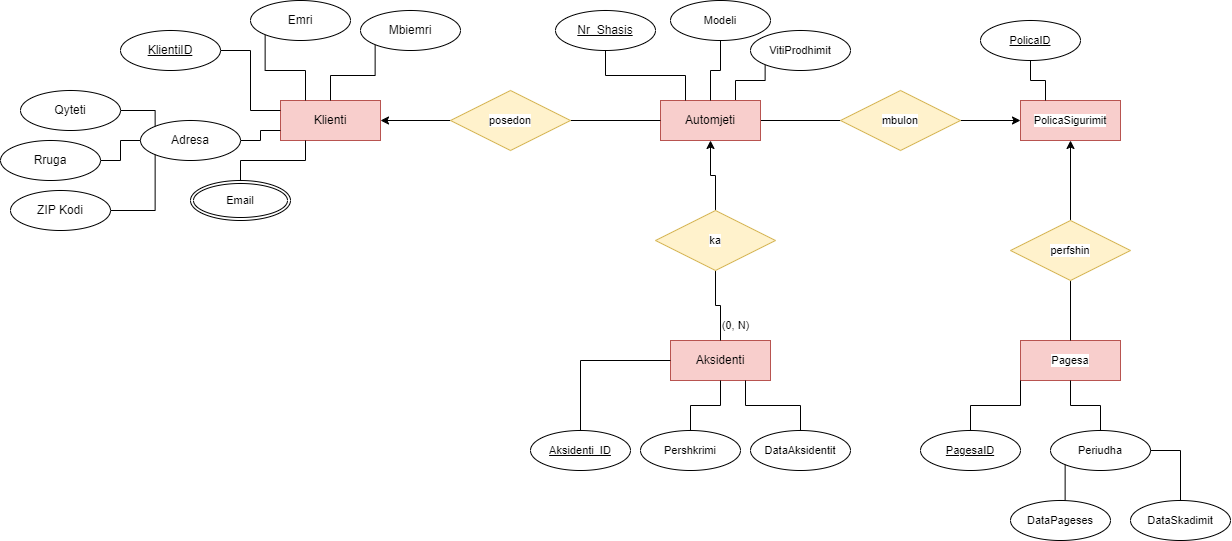

The diagram above was exported from draw.io. Its source (the exported page's mxGraphModel, read from the mxfile embedded in the PNG):
<mxGraphModel dx="2145" dy="758" grid="1" gridSize="10" guides="1" tooltips="1" connect="1" arrows="1" fold="1" page="1" pageScale="1" pageWidth="850" pageHeight="1100" math="0" shadow="0">
  <root>
    <mxCell id="0" />
    <mxCell id="1" parent="0" />
    <mxCell id="S5xm0HtFR6rAJGQeKmU5-27" style="edgeStyle=orthogonalEdgeStyle;rounded=0;orthogonalLoop=1;jettySize=auto;html=1;exitX=1;exitY=0.5;exitDx=0;exitDy=0;strokeColor=default;align=center;verticalAlign=middle;fontFamily=Helvetica;fontSize=11;fontColor=default;labelBackgroundColor=default;endArrow=none;endFill=0;startArrow=classic;startFill=1;" parent="1" source="S5xm0HtFR6rAJGQeKmU5-1" target="S5xm0HtFR6rAJGQeKmU5-26" edge="1">
      <mxGeometry relative="1" as="geometry" />
    </mxCell>
    <mxCell id="S5xm0HtFR6rAJGQeKmU5-1" value="Klienti" style="whiteSpace=wrap;html=1;align=center;fillColor=#f8cecc;strokeColor=#b85450;" parent="1" vertex="1">
      <mxGeometry x="150" y="190" width="100" height="40" as="geometry" />
    </mxCell>
    <mxCell id="S5xm0HtFR6rAJGQeKmU5-6" style="edgeStyle=orthogonalEdgeStyle;rounded=0;orthogonalLoop=1;jettySize=auto;html=1;exitX=0;exitY=1;exitDx=0;exitDy=0;entryX=0.25;entryY=0;entryDx=0;entryDy=0;strokeColor=default;align=center;verticalAlign=middle;fontFamily=Helvetica;fontSize=11;fontColor=default;labelBackgroundColor=default;endArrow=none;endFill=0;" parent="1" source="S5xm0HtFR6rAJGQeKmU5-2" target="S5xm0HtFR6rAJGQeKmU5-1" edge="1">
      <mxGeometry relative="1" as="geometry" />
    </mxCell>
    <mxCell id="S5xm0HtFR6rAJGQeKmU5-2" value="Emri" style="ellipse;whiteSpace=wrap;html=1;align=center;" parent="1" vertex="1">
      <mxGeometry x="120" y="90" width="100" height="40" as="geometry" />
    </mxCell>
    <mxCell id="S5xm0HtFR6rAJGQeKmU5-5" style="edgeStyle=orthogonalEdgeStyle;rounded=0;orthogonalLoop=1;jettySize=auto;html=1;exitX=1;exitY=0.5;exitDx=0;exitDy=0;entryX=0;entryY=0.25;entryDx=0;entryDy=0;endArrow=none;endFill=0;" parent="1" source="S5xm0HtFR6rAJGQeKmU5-3" target="S5xm0HtFR6rAJGQeKmU5-1" edge="1">
      <mxGeometry relative="1" as="geometry" />
    </mxCell>
    <mxCell id="S5xm0HtFR6rAJGQeKmU5-3" value="KlientiID" style="ellipse;whiteSpace=wrap;html=1;align=center;fontStyle=4;" parent="1" vertex="1">
      <mxGeometry x="-10" y="120" width="100" height="40" as="geometry" />
    </mxCell>
    <mxCell id="S5xm0HtFR6rAJGQeKmU5-8" style="edgeStyle=orthogonalEdgeStyle;rounded=0;orthogonalLoop=1;jettySize=auto;html=1;exitX=0;exitY=1;exitDx=0;exitDy=0;strokeColor=default;align=center;verticalAlign=middle;fontFamily=Helvetica;fontSize=11;fontColor=default;labelBackgroundColor=default;endArrow=none;endFill=0;" parent="1" source="S5xm0HtFR6rAJGQeKmU5-7" target="S5xm0HtFR6rAJGQeKmU5-1" edge="1">
      <mxGeometry relative="1" as="geometry" />
    </mxCell>
    <mxCell id="S5xm0HtFR6rAJGQeKmU5-7" value="Mbiemri" style="ellipse;whiteSpace=wrap;html=1;align=center;" parent="1" vertex="1">
      <mxGeometry x="230" y="100" width="100" height="40" as="geometry" />
    </mxCell>
    <mxCell id="S5xm0HtFR6rAJGQeKmU5-16" style="edgeStyle=orthogonalEdgeStyle;rounded=0;orthogonalLoop=1;jettySize=auto;html=1;exitX=1;exitY=0.5;exitDx=0;exitDy=0;entryX=0;entryY=0.75;entryDx=0;entryDy=0;strokeColor=default;align=center;verticalAlign=middle;fontFamily=Helvetica;fontSize=11;fontColor=default;labelBackgroundColor=default;endArrow=none;endFill=0;" parent="1" source="S5xm0HtFR6rAJGQeKmU5-9" target="S5xm0HtFR6rAJGQeKmU5-1" edge="1">
      <mxGeometry relative="1" as="geometry" />
    </mxCell>
    <mxCell id="S5xm0HtFR6rAJGQeKmU5-9" value="Adresa" style="ellipse;whiteSpace=wrap;html=1;align=center;" parent="1" vertex="1">
      <mxGeometry x="10" y="210" width="100" height="40" as="geometry" />
    </mxCell>
    <mxCell id="S5xm0HtFR6rAJGQeKmU5-13" style="edgeStyle=orthogonalEdgeStyle;rounded=0;orthogonalLoop=1;jettySize=auto;html=1;exitX=1;exitY=0.5;exitDx=0;exitDy=0;entryX=0;entryY=0;entryDx=0;entryDy=0;strokeColor=default;align=center;verticalAlign=middle;fontFamily=Helvetica;fontSize=11;fontColor=default;labelBackgroundColor=default;endArrow=none;endFill=0;" parent="1" source="S5xm0HtFR6rAJGQeKmU5-10" target="S5xm0HtFR6rAJGQeKmU5-9" edge="1">
      <mxGeometry relative="1" as="geometry" />
    </mxCell>
    <mxCell id="S5xm0HtFR6rAJGQeKmU5-10" value="Qyteti" style="ellipse;whiteSpace=wrap;html=1;align=center;" parent="1" vertex="1">
      <mxGeometry x="-110" y="180" width="100" height="40" as="geometry" />
    </mxCell>
    <mxCell id="S5xm0HtFR6rAJGQeKmU5-14" style="edgeStyle=orthogonalEdgeStyle;rounded=0;orthogonalLoop=1;jettySize=auto;html=1;exitX=1;exitY=0.5;exitDx=0;exitDy=0;entryX=0;entryY=0.5;entryDx=0;entryDy=0;strokeColor=default;align=center;verticalAlign=middle;fontFamily=Helvetica;fontSize=11;fontColor=default;labelBackgroundColor=default;endArrow=none;endFill=0;" parent="1" source="S5xm0HtFR6rAJGQeKmU5-11" target="S5xm0HtFR6rAJGQeKmU5-9" edge="1">
      <mxGeometry relative="1" as="geometry" />
    </mxCell>
    <mxCell id="S5xm0HtFR6rAJGQeKmU5-11" value="Rruga" style="ellipse;whiteSpace=wrap;html=1;align=center;" parent="1" vertex="1">
      <mxGeometry x="-130" y="230" width="100" height="40" as="geometry" />
    </mxCell>
    <mxCell id="S5xm0HtFR6rAJGQeKmU5-15" style="edgeStyle=orthogonalEdgeStyle;rounded=0;orthogonalLoop=1;jettySize=auto;html=1;exitX=1;exitY=0.5;exitDx=0;exitDy=0;entryX=0;entryY=1;entryDx=0;entryDy=0;strokeColor=default;align=center;verticalAlign=middle;fontFamily=Helvetica;fontSize=11;fontColor=default;labelBackgroundColor=default;endArrow=none;endFill=0;" parent="1" source="S5xm0HtFR6rAJGQeKmU5-12" target="S5xm0HtFR6rAJGQeKmU5-9" edge="1">
      <mxGeometry relative="1" as="geometry" />
    </mxCell>
    <mxCell id="S5xm0HtFR6rAJGQeKmU5-12" value="ZIP Kodi" style="ellipse;whiteSpace=wrap;html=1;align=center;" parent="1" vertex="1">
      <mxGeometry x="-120" y="280" width="100" height="40" as="geometry" />
    </mxCell>
    <mxCell id="S5xm0HtFR6rAJGQeKmU5-18" style="edgeStyle=orthogonalEdgeStyle;rounded=0;orthogonalLoop=1;jettySize=auto;html=1;exitX=0.5;exitY=0;exitDx=0;exitDy=0;strokeColor=default;align=center;verticalAlign=middle;fontFamily=Helvetica;fontSize=11;fontColor=default;labelBackgroundColor=default;endArrow=none;endFill=0;entryX=0.25;entryY=1;entryDx=0;entryDy=0;" parent="1" source="S5xm0HtFR6rAJGQeKmU5-17" target="S5xm0HtFR6rAJGQeKmU5-1" edge="1">
      <mxGeometry relative="1" as="geometry" />
    </mxCell>
    <mxCell id="S5xm0HtFR6rAJGQeKmU5-17" value="Email" style="ellipse;shape=doubleEllipse;margin=3;whiteSpace=wrap;html=1;align=center;fontFamily=Helvetica;fontSize=11;fontColor=default;labelBackgroundColor=default;" parent="1" vertex="1">
      <mxGeometry x="60" y="270" width="100" height="40" as="geometry" />
    </mxCell>
    <mxCell id="S5xm0HtFR6rAJGQeKmU5-25" style="edgeStyle=orthogonalEdgeStyle;rounded=0;orthogonalLoop=1;jettySize=auto;html=1;exitX=0.75;exitY=0;exitDx=0;exitDy=0;entryX=0;entryY=1;entryDx=0;entryDy=0;strokeColor=default;align=center;verticalAlign=middle;fontFamily=Helvetica;fontSize=11;fontColor=default;labelBackgroundColor=default;endArrow=none;endFill=0;" parent="1" source="S5xm0HtFR6rAJGQeKmU5-19" target="S5xm0HtFR6rAJGQeKmU5-24" edge="1">
      <mxGeometry relative="1" as="geometry" />
    </mxCell>
    <mxCell id="S5xm0HtFR6rAJGQeKmU5-45" style="edgeStyle=orthogonalEdgeStyle;rounded=0;orthogonalLoop=1;jettySize=auto;html=1;exitX=1;exitY=0.5;exitDx=0;exitDy=0;entryX=0;entryY=0.5;entryDx=0;entryDy=0;strokeColor=default;align=center;verticalAlign=middle;fontFamily=Helvetica;fontSize=11;fontColor=default;labelBackgroundColor=default;endArrow=none;endFill=0;" parent="1" source="S5xm0HtFR6rAJGQeKmU5-19" target="S5xm0HtFR6rAJGQeKmU5-44" edge="1">
      <mxGeometry relative="1" as="geometry" />
    </mxCell>
    <mxCell id="S5xm0HtFR6rAJGQeKmU5-19" value="Automjeti" style="whiteSpace=wrap;html=1;align=center;fillColor=#f8cecc;strokeColor=#b85450;" parent="1" vertex="1">
      <mxGeometry x="530" y="190" width="100" height="40" as="geometry" />
    </mxCell>
    <mxCell id="S5xm0HtFR6rAJGQeKmU5-21" style="edgeStyle=orthogonalEdgeStyle;rounded=0;orthogonalLoop=1;jettySize=auto;html=1;exitX=0.5;exitY=1;exitDx=0;exitDy=0;entryX=0.25;entryY=0;entryDx=0;entryDy=0;strokeColor=default;align=center;verticalAlign=middle;fontFamily=Helvetica;fontSize=11;fontColor=default;labelBackgroundColor=default;endArrow=none;endFill=0;" parent="1" source="S5xm0HtFR6rAJGQeKmU5-20" target="S5xm0HtFR6rAJGQeKmU5-19" edge="1">
      <mxGeometry relative="1" as="geometry" />
    </mxCell>
    <mxCell id="S5xm0HtFR6rAJGQeKmU5-20" value="Nr_Shasis" style="ellipse;whiteSpace=wrap;html=1;align=center;fontStyle=4;" parent="1" vertex="1">
      <mxGeometry x="425" y="100" width="100" height="40" as="geometry" />
    </mxCell>
    <mxCell id="S5xm0HtFR6rAJGQeKmU5-23" style="edgeStyle=orthogonalEdgeStyle;rounded=0;orthogonalLoop=1;jettySize=auto;html=1;exitX=0.5;exitY=1;exitDx=0;exitDy=0;entryX=0.5;entryY=0;entryDx=0;entryDy=0;strokeColor=default;align=center;verticalAlign=middle;fontFamily=Helvetica;fontSize=11;fontColor=default;labelBackgroundColor=default;endArrow=none;endFill=0;" parent="1" source="S5xm0HtFR6rAJGQeKmU5-22" target="S5xm0HtFR6rAJGQeKmU5-19" edge="1">
      <mxGeometry relative="1" as="geometry" />
    </mxCell>
    <mxCell id="S5xm0HtFR6rAJGQeKmU5-22" value="Modeli" style="ellipse;whiteSpace=wrap;html=1;align=center;fontFamily=Helvetica;fontSize=11;fontColor=default;labelBackgroundColor=default;" parent="1" vertex="1">
      <mxGeometry x="540" y="90" width="100" height="40" as="geometry" />
    </mxCell>
    <mxCell id="S5xm0HtFR6rAJGQeKmU5-24" value="VitiProdhimit" style="ellipse;whiteSpace=wrap;html=1;align=center;fontFamily=Helvetica;fontSize=11;fontColor=default;labelBackgroundColor=default;" parent="1" vertex="1">
      <mxGeometry x="620" y="120" width="100" height="40" as="geometry" />
    </mxCell>
    <mxCell id="S5xm0HtFR6rAJGQeKmU5-28" style="edgeStyle=orthogonalEdgeStyle;rounded=0;orthogonalLoop=1;jettySize=auto;html=1;exitX=1;exitY=0.5;exitDx=0;exitDy=0;strokeColor=default;align=center;verticalAlign=middle;fontFamily=Helvetica;fontSize=11;fontColor=default;labelBackgroundColor=default;endArrow=none;endFill=0;" parent="1" source="S5xm0HtFR6rAJGQeKmU5-26" target="S5xm0HtFR6rAJGQeKmU5-19" edge="1">
      <mxGeometry relative="1" as="geometry" />
    </mxCell>
    <mxCell id="S5xm0HtFR6rAJGQeKmU5-26" value="posedon" style="shape=rhombus;perimeter=rhombusPerimeter;whiteSpace=wrap;html=1;align=center;fontFamily=Helvetica;fontSize=11;fontColor=default;labelBackgroundColor=default;fillColor=#fff2cc;strokeColor=#d6b656;" parent="1" vertex="1">
      <mxGeometry x="320" y="180" width="120" height="60" as="geometry" />
    </mxCell>
    <mxCell id="S5xm0HtFR6rAJGQeKmU5-30" value="Aksidenti" style="whiteSpace=wrap;html=1;align=center;fillColor=#f8cecc;strokeColor=#b85450;" parent="1" vertex="1">
      <mxGeometry x="540" y="430" width="100" height="40" as="geometry" />
    </mxCell>
    <mxCell id="S5xm0HtFR6rAJGQeKmU5-32" style="edgeStyle=orthogonalEdgeStyle;rounded=0;orthogonalLoop=1;jettySize=auto;html=1;exitX=0.5;exitY=0;exitDx=0;exitDy=0;entryX=0;entryY=0.5;entryDx=0;entryDy=0;strokeColor=default;align=center;verticalAlign=middle;fontFamily=Helvetica;fontSize=11;fontColor=default;labelBackgroundColor=default;endArrow=none;endFill=0;" parent="1" source="S5xm0HtFR6rAJGQeKmU5-31" target="S5xm0HtFR6rAJGQeKmU5-30" edge="1">
      <mxGeometry relative="1" as="geometry" />
    </mxCell>
    <mxCell id="S5xm0HtFR6rAJGQeKmU5-31" value="Aksidenti_ID" style="ellipse;whiteSpace=wrap;html=1;align=center;fontStyle=4;fontFamily=Helvetica;fontSize=11;fontColor=default;labelBackgroundColor=default;" parent="1" vertex="1">
      <mxGeometry x="400" y="520" width="100" height="40" as="geometry" />
    </mxCell>
    <mxCell id="S5xm0HtFR6rAJGQeKmU5-35" style="edgeStyle=orthogonalEdgeStyle;rounded=0;orthogonalLoop=1;jettySize=auto;html=1;exitX=0.5;exitY=0;exitDx=0;exitDy=0;strokeColor=default;align=center;verticalAlign=middle;fontFamily=Helvetica;fontSize=11;fontColor=default;labelBackgroundColor=default;endArrow=none;endFill=0;" parent="1" source="S5xm0HtFR6rAJGQeKmU5-34" target="S5xm0HtFR6rAJGQeKmU5-30" edge="1">
      <mxGeometry relative="1" as="geometry" />
    </mxCell>
    <mxCell id="S5xm0HtFR6rAJGQeKmU5-34" value="Pershkrimi" style="ellipse;whiteSpace=wrap;html=1;align=center;fontFamily=Helvetica;fontSize=11;fontColor=default;labelBackgroundColor=default;" parent="1" vertex="1">
      <mxGeometry x="510" y="520" width="100" height="40" as="geometry" />
    </mxCell>
    <mxCell id="S5xm0HtFR6rAJGQeKmU5-38" style="edgeStyle=orthogonalEdgeStyle;rounded=0;orthogonalLoop=1;jettySize=auto;html=1;exitX=0.5;exitY=0;exitDx=0;exitDy=0;entryX=0.75;entryY=1;entryDx=0;entryDy=0;strokeColor=default;align=center;verticalAlign=middle;fontFamily=Helvetica;fontSize=11;fontColor=default;labelBackgroundColor=default;endArrow=none;endFill=0;" parent="1" source="S5xm0HtFR6rAJGQeKmU5-37" target="S5xm0HtFR6rAJGQeKmU5-30" edge="1">
      <mxGeometry relative="1" as="geometry" />
    </mxCell>
    <mxCell id="S5xm0HtFR6rAJGQeKmU5-37" value="DataAksidentit" style="ellipse;whiteSpace=wrap;html=1;align=center;fontFamily=Helvetica;fontSize=11;fontColor=default;labelBackgroundColor=default;" parent="1" vertex="1">
      <mxGeometry x="620" y="520" width="100" height="40" as="geometry" />
    </mxCell>
    <mxCell id="S5xm0HtFR6rAJGQeKmU5-40" style="edgeStyle=orthogonalEdgeStyle;rounded=0;orthogonalLoop=1;jettySize=auto;html=1;exitX=0.5;exitY=0;exitDx=0;exitDy=0;entryX=0.5;entryY=1;entryDx=0;entryDy=0;strokeColor=default;align=center;verticalAlign=middle;fontFamily=Helvetica;fontSize=11;fontColor=default;labelBackgroundColor=default;endArrow=classic;endFill=1;" parent="1" source="S5xm0HtFR6rAJGQeKmU5-39" target="S5xm0HtFR6rAJGQeKmU5-19" edge="1">
      <mxGeometry relative="1" as="geometry" />
    </mxCell>
    <mxCell id="S5xm0HtFR6rAJGQeKmU5-41" style="edgeStyle=orthogonalEdgeStyle;rounded=0;orthogonalLoop=1;jettySize=auto;html=1;exitX=0.5;exitY=1;exitDx=0;exitDy=0;strokeColor=default;align=center;verticalAlign=middle;fontFamily=Helvetica;fontSize=11;fontColor=default;labelBackgroundColor=default;endArrow=none;endFill=0;" parent="1" source="S5xm0HtFR6rAJGQeKmU5-39" target="S5xm0HtFR6rAJGQeKmU5-30" edge="1">
      <mxGeometry relative="1" as="geometry" />
    </mxCell>
    <mxCell id="S5xm0HtFR6rAJGQeKmU5-39" value="ka" style="shape=rhombus;perimeter=rhombusPerimeter;whiteSpace=wrap;html=1;align=center;fontFamily=Helvetica;fontSize=11;fontColor=default;labelBackgroundColor=default;fillColor=#fff2cc;strokeColor=#d6b656;" parent="1" vertex="1">
      <mxGeometry x="525" y="300" width="120" height="60" as="geometry" />
    </mxCell>
    <mxCell id="S5xm0HtFR6rAJGQeKmU5-42" value="(0, N)" style="text;html=1;align=center;verticalAlign=middle;resizable=0;points=[];autosize=1;strokeColor=none;fillColor=none;fontFamily=Helvetica;fontSize=11;fontColor=default;labelBackgroundColor=default;" parent="1" vertex="1">
      <mxGeometry x="580" y="400" width="50" height="30" as="geometry" />
    </mxCell>
    <mxCell id="S5xm0HtFR6rAJGQeKmU5-43" value="PolicaSigurimit" style="whiteSpace=wrap;html=1;align=center;fontFamily=Helvetica;fontSize=11;fontColor=default;labelBackgroundColor=default;fillColor=#f8cecc;strokeColor=#b85450;" parent="1" vertex="1">
      <mxGeometry x="890" y="190" width="100" height="40" as="geometry" />
    </mxCell>
    <mxCell id="S5xm0HtFR6rAJGQeKmU5-46" style="edgeStyle=orthogonalEdgeStyle;rounded=0;orthogonalLoop=1;jettySize=auto;html=1;exitX=1;exitY=0.5;exitDx=0;exitDy=0;entryX=0;entryY=0.5;entryDx=0;entryDy=0;strokeColor=default;align=center;verticalAlign=middle;fontFamily=Helvetica;fontSize=11;fontColor=default;labelBackgroundColor=default;endArrow=classic;endFill=1;" parent="1" source="S5xm0HtFR6rAJGQeKmU5-44" target="S5xm0HtFR6rAJGQeKmU5-43" edge="1">
      <mxGeometry relative="1" as="geometry" />
    </mxCell>
    <mxCell id="S5xm0HtFR6rAJGQeKmU5-44" value="mbulon" style="shape=rhombus;perimeter=rhombusPerimeter;whiteSpace=wrap;html=1;align=center;fontFamily=Helvetica;fontSize=11;fontColor=default;labelBackgroundColor=default;fillColor=#fff2cc;strokeColor=#d6b656;" parent="1" vertex="1">
      <mxGeometry x="710" y="180" width="120" height="60" as="geometry" />
    </mxCell>
    <mxCell id="S5xm0HtFR6rAJGQeKmU5-47" value="Pagesa" style="whiteSpace=wrap;html=1;align=center;fontFamily=Helvetica;fontSize=11;fontColor=default;labelBackgroundColor=default;fillColor=#f8cecc;strokeColor=#b85450;" parent="1" vertex="1">
      <mxGeometry x="890" y="430" width="100" height="40" as="geometry" />
    </mxCell>
    <mxCell id="S5xm0HtFR6rAJGQeKmU5-49" style="edgeStyle=orthogonalEdgeStyle;rounded=0;orthogonalLoop=1;jettySize=auto;html=1;exitX=0.5;exitY=0;exitDx=0;exitDy=0;entryX=0.5;entryY=1;entryDx=0;entryDy=0;strokeColor=default;align=center;verticalAlign=middle;fontFamily=Helvetica;fontSize=11;fontColor=default;labelBackgroundColor=default;endArrow=classic;endFill=1;" parent="1" source="S5xm0HtFR6rAJGQeKmU5-48" target="S5xm0HtFR6rAJGQeKmU5-43" edge="1">
      <mxGeometry relative="1" as="geometry" />
    </mxCell>
    <mxCell id="S5xm0HtFR6rAJGQeKmU5-50" style="edgeStyle=orthogonalEdgeStyle;rounded=0;orthogonalLoop=1;jettySize=auto;html=1;exitX=0.5;exitY=1;exitDx=0;exitDy=0;strokeColor=default;align=center;verticalAlign=middle;fontFamily=Helvetica;fontSize=11;fontColor=default;labelBackgroundColor=default;endArrow=none;endFill=0;" parent="1" source="S5xm0HtFR6rAJGQeKmU5-48" target="S5xm0HtFR6rAJGQeKmU5-47" edge="1">
      <mxGeometry relative="1" as="geometry" />
    </mxCell>
    <mxCell id="S5xm0HtFR6rAJGQeKmU5-48" value="perfshin" style="shape=rhombus;perimeter=rhombusPerimeter;whiteSpace=wrap;html=1;align=center;fontFamily=Helvetica;fontSize=11;fontColor=default;labelBackgroundColor=default;fillColor=#fff2cc;strokeColor=#d6b656;" parent="1" vertex="1">
      <mxGeometry x="880" y="310" width="120" height="60" as="geometry" />
    </mxCell>
    <mxCell id="S5xm0HtFR6rAJGQeKmU5-52" style="edgeStyle=orthogonalEdgeStyle;rounded=0;orthogonalLoop=1;jettySize=auto;html=1;exitX=0.5;exitY=1;exitDx=0;exitDy=0;entryX=0.25;entryY=0;entryDx=0;entryDy=0;strokeColor=default;align=center;verticalAlign=middle;fontFamily=Helvetica;fontSize=11;fontColor=default;labelBackgroundColor=default;endArrow=none;endFill=0;" parent="1" source="S5xm0HtFR6rAJGQeKmU5-51" target="S5xm0HtFR6rAJGQeKmU5-43" edge="1">
      <mxGeometry relative="1" as="geometry" />
    </mxCell>
    <mxCell id="S5xm0HtFR6rAJGQeKmU5-51" value="PolicaID" style="ellipse;whiteSpace=wrap;html=1;align=center;fontStyle=4;fontFamily=Helvetica;fontSize=11;fontColor=default;labelBackgroundColor=default;" parent="1" vertex="1">
      <mxGeometry x="850" y="110" width="100" height="40" as="geometry" />
    </mxCell>
    <mxCell id="S5xm0HtFR6rAJGQeKmU5-54" style="edgeStyle=orthogonalEdgeStyle;rounded=0;orthogonalLoop=1;jettySize=auto;html=1;exitX=0.5;exitY=0;exitDx=0;exitDy=0;entryX=0;entryY=1;entryDx=0;entryDy=0;strokeColor=default;align=center;verticalAlign=middle;fontFamily=Helvetica;fontSize=11;fontColor=default;labelBackgroundColor=default;endArrow=none;endFill=0;" parent="1" source="S5xm0HtFR6rAJGQeKmU5-53" target="S5xm0HtFR6rAJGQeKmU5-47" edge="1">
      <mxGeometry relative="1" as="geometry" />
    </mxCell>
    <mxCell id="S5xm0HtFR6rAJGQeKmU5-53" value="PagesaID" style="ellipse;whiteSpace=wrap;html=1;align=center;fontStyle=4;fontFamily=Helvetica;fontSize=11;fontColor=default;labelBackgroundColor=default;" parent="1" vertex="1">
      <mxGeometry x="790" y="520" width="100" height="40" as="geometry" />
    </mxCell>
    <mxCell id="S5xm0HtFR6rAJGQeKmU5-60" style="edgeStyle=orthogonalEdgeStyle;rounded=0;orthogonalLoop=1;jettySize=auto;html=1;exitX=0.5;exitY=0;exitDx=0;exitDy=0;strokeColor=default;align=center;verticalAlign=middle;fontFamily=Helvetica;fontSize=11;fontColor=default;labelBackgroundColor=default;endArrow=none;endFill=0;" parent="1" source="S5xm0HtFR6rAJGQeKmU5-55" target="S5xm0HtFR6rAJGQeKmU5-47" edge="1">
      <mxGeometry relative="1" as="geometry" />
    </mxCell>
    <mxCell id="S5xm0HtFR6rAJGQeKmU5-55" value="Periudha" style="ellipse;whiteSpace=wrap;html=1;align=center;fontFamily=Helvetica;fontSize=11;fontColor=default;labelBackgroundColor=default;" parent="1" vertex="1">
      <mxGeometry x="920" y="520" width="100" height="40" as="geometry" />
    </mxCell>
    <mxCell id="S5xm0HtFR6rAJGQeKmU5-58" style="edgeStyle=orthogonalEdgeStyle;rounded=0;orthogonalLoop=1;jettySize=auto;html=1;exitX=0.5;exitY=0;exitDx=0;exitDy=0;entryX=0;entryY=1;entryDx=0;entryDy=0;strokeColor=default;align=center;verticalAlign=middle;fontFamily=Helvetica;fontSize=11;fontColor=default;labelBackgroundColor=default;endArrow=none;endFill=0;" parent="1" source="S5xm0HtFR6rAJGQeKmU5-56" target="S5xm0HtFR6rAJGQeKmU5-55" edge="1">
      <mxGeometry relative="1" as="geometry" />
    </mxCell>
    <mxCell id="S5xm0HtFR6rAJGQeKmU5-56" value="DataPageses" style="ellipse;whiteSpace=wrap;html=1;align=center;fontFamily=Helvetica;fontSize=11;fontColor=default;labelBackgroundColor=default;" parent="1" vertex="1">
      <mxGeometry x="880" y="590" width="100" height="40" as="geometry" />
    </mxCell>
    <mxCell id="S5xm0HtFR6rAJGQeKmU5-59" style="edgeStyle=orthogonalEdgeStyle;rounded=0;orthogonalLoop=1;jettySize=auto;html=1;exitX=0.5;exitY=0;exitDx=0;exitDy=0;entryX=1;entryY=0.5;entryDx=0;entryDy=0;strokeColor=default;align=center;verticalAlign=middle;fontFamily=Helvetica;fontSize=11;fontColor=default;labelBackgroundColor=default;endArrow=none;endFill=0;" parent="1" source="S5xm0HtFR6rAJGQeKmU5-57" target="S5xm0HtFR6rAJGQeKmU5-55" edge="1">
      <mxGeometry relative="1" as="geometry" />
    </mxCell>
    <mxCell id="S5xm0HtFR6rAJGQeKmU5-57" value="DataSkadimit" style="ellipse;whiteSpace=wrap;html=1;align=center;fontFamily=Helvetica;fontSize=11;fontColor=default;labelBackgroundColor=default;" parent="1" vertex="1">
      <mxGeometry x="1000" y="590" width="100" height="40" as="geometry" />
    </mxCell>
  </root>
</mxGraphModel>